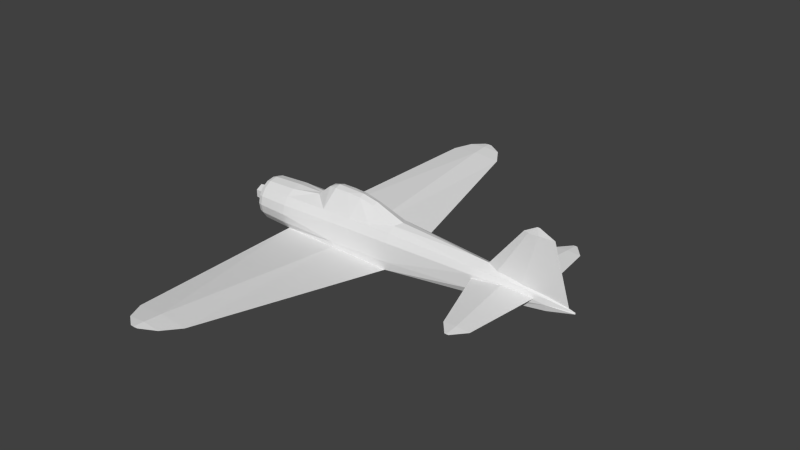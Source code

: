 # Source: a6m_m.blend  (saved by Blender 2.69.0; exported with 4.5.12 LTS)
import bpy
from mathutils import Matrix  # noqa: F401  (used for matrix-valued properties, if any)

bpy.ops.wm.read_factory_settings(use_empty=True)
scene = bpy.context.scene
scene.name = 'Scene'

# ---- collections
col_collection_1 = bpy.data.collections.new('Collection 1'); scene.collection.children.link(col_collection_1)

# ---- materials (node trees are filled in below, after node groups)
mat_material_texture = bpy.data.materials.new('Material Texture')
mat_material_texture.alpha_threshold = 0.0
mat_material_texture.use_transparent_shadow = False
mat_material_texture.roughness = 0.5
mat_material_texture.line_color = (0.0, 0.0, 0.0, 1.0)

# ---- material node trees

# ---- world
world_world = bpy.data.worlds.new('World'); scene.world = world_world
world_world.color = (0.05088, 0.05088, 0.05088)
world_world.use_sun_shadow = False
world_world.sun_shadow_jitter_overblur = 0.0
world_world.cycles.sampling_method = 'NONE'
world_world.cycles.sample_map_resolution = 256

# ---- meshes
me_cylinder_009 = bpy.data.meshes.new('Cylinder.009')
me_cylinder_009.from_pydata([(1.627, 1.353e-06, -5.8), (1.627, 1.356e-06, -5.74), (1.627, 0.004607, -5.757), (1.627, -0.004604, -5.757), (1.452, 1.344e-06, -6.179), (1.452, 0.03305, -5.8), (0.0736, 1.657e-06, -6.603), (0.0736, 0.1005, -5.457), (0.0736, 1.962e-06, -4.334), (1.452, 1.444e-06, -5.433), (0.0736, 0.1045, -4.72), (0.0736, 0.04385, -6.192), (1.452, 0.03436, -5.56), (0.263, 0.09486, -4.835), (0.263, 0.004724, -4.502), (0.263, 0.09468, -4.868), (0.263, 1.891e-06, -4.485), (0.079, -2.027, -5.621), (0.079, -2.348, -5.349), (0.079, 5.224e-07, -5.858), (0.079, 2.027, -5.621), (0.079, 2.348, -5.349), (0.079, -2.348, -5.249), (0.08343, -2.348, -5.299), (0.079, -2.027, -4.975), (0.1076, -2.027, -5.294), (0.079, 7.362e-07, -4.267), (0.1495, 6.115e-07, -5.054), (0.079, 2.348, -5.249), (0.08343, 2.348, -5.299), (0.079, 2.027, -4.975), (0.1076, 2.027, -5.294), (-0.004587, -5.971, -0.2179), (0.004271, -5.971, -0.3168), (-0.004587, -5.971, -0.4179), (-0.00459, 5.971, -0.2179), (0.004267, 5.971, -0.3168), (-0.00459, 5.971, -0.4179), (-0.01344, -5.971, -0.3168), (-0.01345, 5.971, -0.3168), (-0.4393, -0.4837, -2.128), (-0.4393, 0.4837, -2.128), (-0.06202, -5.315, -1.064), (-0.3537, -0.55, -0.605), (-0.06203, 5.315, -1.064), (-0.3537, 0.55, -0.605), (-0.4172, -0.4172, 0.93), (-0.06202, -5.315, 0.3179), (-0.0008157, -5.315, -0.3658), (-0.02411, -5.748, -0.7833), (-0.02411, -5.748, 0.08875), (0.01451, -5.748, -0.3426), (-0.4172, 0.4172, 0.93), (-0.06203, 5.315, 0.3179), (-0.0008189, 5.315, -0.3658), (-0.02411, 5.748, -0.7833), (-0.02411, 5.748, 0.08875), (0.01451, 5.748, -0.3426), (5.96e-07, -4.55e-07, 2.41), (0.12, 0.2078, 1.88), (0.24, -3.963e-07, 1.88), (0.12, -0.2078, 1.88), (-0.12, -0.2078, 1.88), (-0.24, -4.974e-07, 1.88), (-0.12, 0.2078, 1.88), (0.09288, 0.1609, 2.274), (0.1858, -4.113e-07, 2.274), (0.09288, -0.1609, 2.274), (-0.09288, -0.1609, 2.274), (-0.1858, -4.895e-07, 2.274), (-0.09288, 0.1609, 2.274), (5.96e-07, -0.3184, 1.88), (-0.2252, -0.2252, 1.88), (-0.3184, 3.284e-07, 1.88), (0.3184, 3.432e-07, 1.88), (0.2252, -0.2252, 1.88), (1.788e-07, -0.59, 0.93), (-0.2258, -0.5451, 0.93), (-0.5451, -0.2258, 0.93), (0.5451, -0.2258, 0.93), (0.4172, -0.4172, 0.93), (0.2258, -0.5451, 0.93), (5.96e-07, -0.55, 1.72), (-0.2105, -0.5081, 1.72), (-0.3889, -0.3889, 1.72), (-0.5081, -0.2105, 1.72), (0.5081, -0.2105, 1.72), (0.3889, -0.3889, 1.72), (0.2105, -0.5081, 1.72), (6.557e-07, -0.515, 1.83), (-0.1971, -0.4758, 1.83), (-0.3642, -0.3642, 1.83), (-0.4758, -0.1971, 1.83), (0.4758, -0.1971, 1.83), (0.3642, -0.3642, 1.83), (0.1971, -0.4758, 1.83), (-0.4753, -0.1523, -3.453), (0.025, -7.941e-07, -6.755), (-1.132e-06, -0.02373, -6.755), (-0.02373, -2.652e-07, -6.755), (0.5887, -0.09673, 0.21), (0.4313, -0.3889, -0.2), (0.2334, -0.5081, -0.605), (-0.2334, -0.55, -0.605), (0.4313, -0.3889, -1.01), (0.5543, -0.1913, -2.15), (0.4243, -0.3536, -2.15), (0.2296, -0.4619, -2.15), (-0.2296, -0.5, -2.15), (0.3112, -0.2333, -4.32), (0.1652, -0.3049, -4.32), (-0.1792, -0.3049, -4.32), (-0.3252, -0.2333, -4.32), (0.1458, -0.08839, -6.11), (0.01094, -0.1187, -6.11), (-0.1408, -0.08839, -6.11), (0.4583, -0.3338, -1.52), (0.5916, 1.25e-07, -2.266), (0.269, -0.1609, -5.215), (0.1539, -0.2102, -5.215), (-0.1179, -0.2102, -5.215), (-0.233, -0.1609, -5.215), (5.96e-07, 0.3184, 1.88), (-0.2252, 0.2252, 1.88), (0.2252, 0.2252, 1.88), (1.788e-07, 0.59, 0.93), (-0.2258, 0.5451, 0.93), (-0.5451, 0.2258, 0.93), (-0.59, 1.204e-07, 0.93), (0.59, 1.532e-07, 0.93), (0.5451, 0.2258, 0.93), (0.4172, 0.4172, 0.93), (0.2258, 0.5451, 0.93), (5.96e-07, 0.55, 1.72), (-0.2105, 0.5081, 1.72), (-0.3889, 0.3889, 1.72), (-0.5081, 0.2105, 1.72), (-0.55, 3.242e-07, 1.72), (0.55, 3.548e-07, 1.72), (0.5081, 0.2105, 1.72), (0.3889, 0.3889, 1.72), (0.2105, 0.5081, 1.72), (6.557e-07, 0.515, 1.83), (-0.1971, 0.4758, 1.83), (-0.3642, 0.3642, 1.83), (-0.4758, 0.1971, 1.83), (-0.515, 3.474e-07, 1.83), (0.515, 3.761e-07, 1.83), (0.4758, 0.1971, 1.83), (0.3642, 0.3642, 1.83), (0.1971, 0.4758, 1.83), (-0.4753, 0.1523, -3.453), (-1.132e-06, 0.02373, -6.755), (0.5887, 0.09673, 0.21), (0.4313, 0.3889, -0.2), (0.2334, 0.5081, -0.605), (-0.2334, 0.55, -0.605), (0.4313, 0.3889, -1.01), (0.5543, 0.1913, -2.15), (0.4243, 0.3536, -2.15), (0.2296, 0.4619, -2.15), (-0.2296, 0.5, -2.15), (0.443, -4.979e-07, -4.32), (0.3112, 0.2333, -4.32), (0.1652, 0.3049, -4.32), (-0.1792, 0.3049, -4.32), (-0.3252, 0.2333, -4.32), (-0.457, -5.163e-07, -4.32), (0.2032, 3.461e-14, -6.11), (0.1458, 0.08839, -6.11), (0.01094, 0.1187, -6.11), (-0.1408, 0.08839, -6.11), (-0.217, -7.261e-07, -6.11), (0.4583, 0.3338, -1.52), (0.373, -6.085e-07, -5.215), (0.269, 0.1609, -5.215), (0.1539, 0.2102, -5.215), (-0.1179, 0.2102, -5.215), (-0.233, 0.1609, -5.215), (-0.337, -6.212e-07, -5.215), (-0.5819, -0.6595, -0.6011), (-0.5819, 0.6595, -0.6011), (-0.1232, -5.315, -0.3658), (-0.06273, -5.748, -0.3426), (-0.6, 2.671e-07, -2.15), (-0.61, 2.136e-09, -0.2), (-0.1232, 5.315, -0.3658), (-0.06273, 5.748, -0.3426), (0.07457, -2.348, -5.299), (0.05039, -2.027, -5.294), (0.008537, 6.493e-07, -5.054), (0.07457, 2.348, -5.299), (0.05039, 2.027, -5.294), (1.452, -0.03305, -5.8), (0.0736, -0.1005, -5.457), (0.0736, -0.1045, -4.72), (0.0736, -0.04385, -6.192), (1.452, -0.03436, -5.56), (0.263, -0.09486, -4.835), (0.263, -0.004722, -4.502), (0.263, -0.09468, -4.868), (0.9303, -0.1441, -0.3808), (0.9322, -0.1441, -0.7475), (0.9087, -0.1438, -1.111), (0.973, 1.319e-07, -0.3808), (0.9558, 1.25e-07, -1.111), (0.9303, 0.1441, -0.3808), (0.9322, 0.1441, -0.7475), (0.9087, 0.1438, -1.111), (0.888, -0.09304, -0.152), (0.888, 1.183e-07, -0.152), (0.8239, -0.1229, -1.517), (0.5887, 3.012e-08, 0.21), (0.888, 0.09304, -0.152), (0.876, 1.99e-07, -1.506), (0.8239, 0.1229, -1.517)], [], [(10, 13, 15), (4, 6, 5), (8, 14, 13, 10), (14, 12, 13), (15, 13, 12, 5), (14, 16, 9, 12), (8, 16, 14), (26, 25, 27), (26, 24, 25), (192, 26, 30), (190, 26, 192), (26, 31, 30), (51, 49, 42), (48, 42, 43), (57, 44, 55), (52, 185, 127), (61, 67, 68, 62), (66, 58, 67), (62, 68, 69, 63), (63, 69, 70, 64), (69, 58, 70), (67, 58, 68), (59, 65, 66, 60), (60, 66, 67, 61), (70, 58, 65), (64, 70, 65, 59), (76, 82, 83, 77), (77, 83, 84, 46), (46, 84, 85, 78), (78, 85, 137, 128), (129, 138, 86, 79), (79, 86, 87, 80), (81, 88, 82, 76), (80, 87, 88, 81), (82, 89, 90, 83), (83, 90, 91, 84), (84, 91, 92, 85), (85, 92, 146, 137), (138, 147, 93, 86), (86, 93, 94, 87), (88, 95, 89, 82), (87, 94, 95, 88), (122, 123, 73, 74, 124), (154, 207, 157), (153, 213, 154), (118, 109, 110, 119), (119, 110, 111, 120), (112, 96, 167), (9, 197, 3), (99, 172, 171), (101, 80, 81, 102), (102, 81, 76, 103), (102, 103, 108, 107), (103, 43, 40, 108), (47, 50, 51), (118, 113, 168, 174), (110, 107, 108, 111), (167, 96, 184), (151, 41, 166), (167, 184, 151), (175, 176, 164, 163), (152, 99, 171, 170), (109, 118, 174, 162), (125, 126, 134, 133), (127, 128, 137, 136), (129, 130, 139, 138), (130, 131, 140, 139), (132, 125, 133, 141), (131, 132, 141, 140), (133, 134, 143, 142), (134, 135, 144, 143), (135, 136, 145, 144), (136, 137, 146, 145), (138, 139, 148, 147), (139, 140, 149, 148), (141, 133, 142, 150), (140, 141, 150, 149), (95, 71, 89), (212, 153, 130, 129), (212, 210, 153), (154, 157, 155), (106, 105, 116), (155, 160, 161, 156), (12, 2, 5), (109, 105, 106), (176, 177, 165, 164), (156, 126, 125), (156, 45, 52, 126), (99, 115, 172), (115, 121, 179, 172), (98, 114, 115, 99), (177, 178, 166, 165), (170, 177, 176), (154, 155, 132, 131), (153, 154, 131, 130), (155, 156, 125, 132), (175, 174, 168, 169), (164, 165, 161, 160), (165, 166, 41, 161), (151, 184, 41), (9, 2, 12), (2, 4, 5), (97, 152, 170, 169), (97, 99, 152), (163, 162, 174, 175), (126, 52, 135, 134), (47, 46, 180), (52, 54, 53), (46, 185, 180), (46, 78, 185), (128, 127, 185), (52, 45, 54), (96, 40, 184), (41, 186, 44), (27, 19, 31), (41, 181, 186), (44, 45, 41), (128, 185, 78), (52, 127, 136, 135), (181, 184, 185), (192, 30, 191), (188, 189, 17), (19, 192, 20), (19, 17, 189), (189, 24, 26), (199, 198, 197), (195, 200, 198), (195, 194, 200), (200, 193, 197, 198), (15, 5, 7), (10, 15, 7), (7, 5, 6), (3, 0, 2, 1), (19, 190, 192), (3, 193, 4), (0, 4, 2), (193, 194, 6), (31, 19, 20), (51, 33, 49), (120, 111, 112, 121), (57, 55, 36), (92, 73, 146), (90, 71, 72, 91), (91, 72, 73, 92), (142, 143, 122), (150, 142, 122), (143, 144, 123, 122), (145, 146, 73), (97, 113, 114, 98), (89, 71, 90), (94, 75, 71, 95), (93, 74, 75, 94), (68, 58, 69), (144, 145, 73, 123), (52, 181, 185), (39, 56, 35), (96, 112, 40), (101, 102, 104), (48, 51, 42), (40, 42, 182), (54, 45, 44), (104, 102, 107, 106), (121, 112, 167, 179), (109, 106, 107, 110), (49, 38, 183), (183, 50, 47), (38, 34, 33, 32), (49, 34, 38), (50, 32, 33), (40, 182, 180), (53, 57, 56), (212, 129, 79, 100), (114, 120, 121, 115), (53, 181, 52), (184, 181, 41), (171, 172, 179, 178), (54, 44, 57), (184, 40, 180), (44, 186, 187), (187, 53, 56), (56, 36, 35), (44, 187, 55), (55, 39, 37), (37, 39, 35, 36), (180, 185, 184), (46, 48, 43), (100, 79, 80, 101), (25, 17, 19), (188, 22, 24), (189, 188, 24), (26, 27, 31), (190, 189, 26), (191, 20, 192), (25, 23, 17), (24, 22, 23), (24, 23, 25), (191, 30, 28), (188, 17, 18), (30, 29, 28), (21, 191, 28, 29), (31, 20, 29), (20, 21, 29), (19, 189, 190), (9, 1, 2), (18, 23, 22, 188), (4, 193, 6), (199, 197, 9, 16), (9, 3, 1), (196, 6, 194), (0, 3, 4), (197, 193, 3), (8, 199, 16), (8, 195, 198, 199), (200, 194, 193), (11, 7, 6), (182, 47, 180), (182, 183, 47), (191, 21, 20), (30, 31, 29), (27, 25, 19), (17, 23, 18), (187, 56, 39), (55, 187, 39), (36, 55, 37), (42, 49, 183), (186, 53, 187), (50, 33, 51), (178, 179, 167, 166), (166, 167, 151), (157, 208, 173), (157, 207, 208), (205, 215, 208), (206, 213, 204), (204, 205, 207), (42, 40, 43), (186, 181, 53), (201, 202, 204), (212, 100, 210), (204, 202, 205), (206, 204, 207), (159, 173, 158), (202, 203, 205), (173, 159, 157), (201, 204, 209), (158, 117, 162, 163), (105, 109, 162, 117), (207, 205, 208), (205, 203, 211), (215, 205, 214), (211, 214, 205), (157, 159, 160, 155), (149, 150, 122, 124), (210, 209, 204), (208, 215, 173), (158, 214, 117), (105, 117, 214), (214, 211, 105), (105, 211, 116), (214, 158, 215), (203, 116, 211), (209, 210, 100), (158, 173, 215), (154, 213, 206), (213, 153, 210), (111, 108, 40, 112), (210, 204, 213), (104, 116, 203), (104, 203, 202), (154, 206, 207), (116, 104, 106), (65, 58, 66), (101, 202, 201), (156, 161, 41, 45), (42, 183, 182), (101, 201, 209), (100, 101, 209), (101, 104, 202), (56, 57, 36), (183, 38, 50), (53, 54, 57), (38, 32, 50), (47, 51, 48), (33, 34, 49), (46, 47, 48), (113, 97, 168), (169, 168, 97), (113, 118, 119, 114), (97, 98, 99), (114, 119, 120), (103, 76, 77), (170, 171, 178, 177), (103, 77, 46, 43), (169, 170, 176, 175), (163, 164, 160, 159), (163, 159, 158), (72, 71, 75, 74, 73), (148, 149, 124, 74), (147, 148, 74), (147, 74, 93)])
_uv = me_cylinder_009.uv_layers.new(name='UVMap')
_uv.uv.foreach_set('vector', [0.5647, 0.7249, 0.5573, 0.7371, 0.5551, 0.7371, 0.4702, 0.8141, 0.4427, 0.7249, 0.4948, 0.8141, 0.5897, 0.7249, 0.5788, 0.7371, 0.5573, 0.7371, 0.5647, 0.7249, 0.5788, 0.7371, 0.5103, 0.8141, 0.5573, 0.7371, 0.5551, 0.7371, 0.5573, 0.7371, 0.5103, 0.8141, 0.4948, 0.8141, 0.5788, 0.7371, 0.5799, 0.7371, 0.5185, 0.8141, 0.5103, 0.8141, 0.8377, 0.8936, 0.8474, 0.9058, 0.8486, 0.9058, 0.8376, 0.3686, 0.7061, 0.302, 0.8376, 0.3176, 0.8376, 0.3686, 0.7061, 0.3227, 0.7061, 0.302, 0.1785, 0.3025, 0.3093, 0.3688, 0.1785, 0.3232, 0.3093, 0.3181, 0.3093, 0.3688, 0.1785, 0.3025, 0.8376, 0.3686, 0.9691, 0.302, 0.9691, 0.3227, 0.2126, 0.1903, 0.2126, 0.1638, 0.2386, 0.147, 0.2386, 0.1889, 0.2386, 0.147, 0.5247, 0.1745, 0.9028, 0.1903, 0.8768, 0.147, 0.9028, 0.1638, 0.5327, 0.5423, 0.5577, 0.4744, 0.5442, 0.5423, 0.3929, 0.9718, 0.3662, 0.97, 0.3662, 0.9574, 0.3929, 0.9556, 0.3662, 0.9763, 0.357, 0.9637, 0.3662, 0.97, 0.3929, 0.9556, 0.3662, 0.9574, 0.3662, 0.9512, 0.3929, 0.9475, 0.3929, 0.9475, 0.3662, 0.9512, 0.3662, 0.9574, 0.3929, 0.9556, 0.3662, 0.9512, 0.357, 0.9637, 0.3662, 0.9574, 0.3662, 0.97, 0.357, 0.9637, 0.3662, 0.9574, 0.3929, 0.9718, 0.3662, 0.97, 0.3662, 0.9763, 0.3929, 0.98, 0.3929, 0.98, 0.3662, 0.9763, 0.3662, 0.97, 0.3929, 0.9718, 0.3662, 0.9574, 0.357, 0.9637, 0.3662, 0.97, 0.3929, 0.9556, 0.3662, 0.9574, 0.3662, 0.97, 0.3929, 0.9718, 0.253, 0.9508, 0.2019, 0.9508, 0.2019, 0.9372, 0.253, 0.9362, 0.253, 0.9362, 0.2019, 0.9372, 0.2019, 0.9256, 0.253, 0.9238, 0.253, 0.9238, 0.2019, 0.9256, 0.2019, 0.9179, 0.253, 0.9155, 0.253, 0.9155, 0.2019, 0.9179, 0.2019, 0.9152, 0.253, 0.9126, 0.253, 0.989, 0.2019, 0.9864, 0.2019, 0.9837, 0.253, 0.9861, 0.253, 0.9861, 0.2019, 0.9837, 0.2019, 0.976, 0.253, 0.9778, 0.253, 0.9654, 0.2019, 0.9645, 0.2019, 0.9508, 0.253, 0.9508, 0.253, 0.9778, 0.2019, 0.976, 0.2019, 0.9645, 0.253, 0.9654, 0.2019, 0.9508, 0.1948, 0.9508, 0.1948, 0.9381, 0.2019, 0.9372, 0.2019, 0.9372, 0.1948, 0.9381, 0.1948, 0.9272, 0.2019, 0.9256, 0.2019, 0.9256, 0.1948, 0.9272, 0.1948, 0.92, 0.2019, 0.9179, 0.2019, 0.9179, 0.1948, 0.92, 0.1948, 0.9175, 0.2019, 0.9152, 0.2019, 0.9864, 0.1948, 0.9842, 0.1948, 0.9816, 0.2019, 0.9837, 0.2019, 0.9837, 0.1948, 0.9816, 0.1948, 0.9744, 0.2019, 0.976, 0.2019, 0.9645, 0.1948, 0.9636, 0.1948, 0.9508, 0.2019, 0.9508, 0.2019, 0.976, 0.1948, 0.9744, 0.1948, 0.9636, 0.2019, 0.9645, 0.4061, 0.7964, 0.3952, 0.7701, 0.3689, 0.7592, 0.3689, 0.8336, 0.3952, 0.8227, 0.03059, 0.6641, 0.06127, 0.6922, 0.07598, 0.6641, 0.007615, 0.673, 0.0279, 0.6897, 0.03059, 0.6641, 0.8947, 0.9062, 0.8368, 0.9089, 0.8368, 0.8995, 0.8947, 0.8988, 0.8947, 0.8988, 0.8368, 0.8995, 0.8368, 0.8772, 0.8947, 0.8812, 0.8368, 0.8677, 0.7806, 0.858, 0.8368, 0.8592, 0.9088, 0.9828, 0.917, 0.9828, 0.9299, 0.9941, 0.4329, 0.7186, 0.4747, 0.706, 0.4747, 0.711, 0.5699, 0.9167, 0.4967, 0.9158, 0.4967, 0.9034, 0.5962, 0.9039, 0.5962, 0.9039, 0.4967, 0.9034, 0.4967, 0.8888, 0.5962, 0.8737, 0.5962, 0.9039, 0.5962, 0.8737, 0.6962, 0.8739, 0.6962, 0.9037, 0.5962, 0.8737, 0.5962, 0.8659, 0.6948, 0.8603, 0.6962, 0.8739, 0.2386, 0.23, 0.2126, 0.2162, 0.2126, 0.1903, 0.8947, 0.9062, 0.9527, 0.8982, 0.9527, 0.902, 0.8947, 0.9129, 0.8368, 0.8995, 0.6962, 0.9037, 0.6962, 0.8739, 0.8368, 0.8772, 0.8368, 0.8592, 0.7806, 0.858, 0.6962, 0.8499, 0.6468, 0.6893, 0.7326, 0.6917, 0.5906, 0.699, 0.5906, 0.6905, 0.7312, 0.6812, 0.6468, 0.6893, 0.5327, 0.7375, 0.5327, 0.7301, 0.5906, 0.7308, 0.5906, 0.7403, 0.4329, 0.7201, 0.4329, 0.7186, 0.4747, 0.711, 0.4747, 0.7208, 0.8368, 0.9089, 0.8947, 0.9062, 0.8947, 0.9129, 0.8368, 0.9175, 0.2664, 0.9506, 0.2664, 0.936, 0.3176, 0.937, 0.3176, 0.9506, 0.2664, 0.9153, 0.2664, 0.9124, 0.3176, 0.915, 0.3176, 0.9177, 0.2664, 0.9888, 0.2664, 0.9859, 0.3176, 0.9835, 0.3176, 0.9862, 0.2664, 0.9859, 0.2664, 0.9776, 0.3176, 0.9758, 0.3176, 0.9835, 0.2664, 0.9652, 0.2664, 0.9506, 0.3176, 0.9506, 0.3176, 0.9643, 0.2664, 0.9776, 0.2664, 0.9652, 0.3176, 0.9643, 0.3176, 0.9758, 0.3176, 0.9506, 0.3176, 0.937, 0.3247, 0.9379, 0.3247, 0.9506, 0.3176, 0.937, 0.3176, 0.9254, 0.3247, 0.927, 0.3247, 0.9379, 0.3176, 0.9254, 0.3176, 0.9177, 0.3247, 0.9198, 0.3247, 0.927, 0.3176, 0.9177, 0.3176, 0.915, 0.3247, 0.9173, 0.3247, 0.9198, 0.3176, 0.9862, 0.3176, 0.9835, 0.3247, 0.9814, 0.3247, 0.984, 0.3176, 0.9835, 0.3176, 0.9758, 0.3247, 0.9742, 0.3247, 0.9814, 0.3176, 0.9643, 0.3176, 0.9506, 0.3247, 0.9506, 0.3247, 0.9634, 0.3176, 0.9758, 0.3176, 0.9643, 0.3247, 0.9634, 0.3247, 0.9742, 0.1948, 0.9636, 0.1915, 0.9508, 0.1948, 0.9508, 0.884, 0.7582, 0.884, 0.7582, 0.9307, 0.7554, 0.9307, 0.7583, 0.007615, 0.673, 0.0279, 0.6897, 0.007615, 0.673, 0.8575, 0.748, 0.805, 0.748, 0.8313, 0.7352, 0.6962, 0.9163, 0.6962, 0.9247, 0.6554, 0.9185, 0.8313, 0.7352, 0.7312, 0.735, 0.7312, 0.7052, 0.8313, 0.705, 0.5103, 0.8141, 0.4975, 0.8255, 0.4948, 0.8141, 0.8368, 0.9089, 0.6962, 0.9247, 0.6962, 0.9163, 0.5327, 0.7301, 0.5327, 0.7125, 0.5906, 0.7085, 0.5906, 0.7308, 0.8313, 0.705, 0.9307, 0.7055, 0.9307, 0.7201, 0.8313, 0.705, 0.8313, 0.6972, 0.9307, 0.6931, 0.9307, 0.7055, 0.9945, 0.8873, 0.9527, 0.8797, 0.9527, 0.8747, 0.9527, 0.8797, 0.8947, 0.8737, 0.8947, 0.867, 0.9527, 0.8747, 0.9945, 0.8888, 0.9527, 0.8895, 0.9527, 0.8797, 0.9945, 0.8873, 0.5327, 0.7125, 0.5327, 0.705, 0.5906, 0.699, 0.5906, 0.7085, 0.4747, 0.7208, 0.5327, 0.7125, 0.5327, 0.7301, 0.8575, 0.748, 0.8313, 0.7352, 0.9307, 0.7347, 0.9307, 0.7471, 0.884, 0.7582, 0.8575, 0.748, 0.9307, 0.7471, 0.9307, 0.7554, 0.8313, 0.7352, 0.8313, 0.705, 0.9307, 0.7201, 0.9307, 0.7347, 0.5327, 0.7375, 0.5327, 0.7443, 0.4747, 0.7333, 0.4747, 0.7295, 0.5906, 0.7308, 0.5906, 0.7085, 0.7312, 0.7052, 0.7312, 0.735, 0.5906, 0.7085, 0.5906, 0.699, 0.7326, 0.6917, 0.7312, 0.7052, 0.6468, 0.6893, 0.7312, 0.6812, 0.7326, 0.6917, 0.5185, 0.8141, 0.4975, 0.8255, 0.5103, 0.8141, 0.4975, 0.8255, 0.4702, 0.8141, 0.4948, 0.8141, 0.4329, 0.7217, 0.4329, 0.7201, 0.4747, 0.7208, 0.4747, 0.7295, 0.9945, 0.8904, 0.9945, 0.8873, 0.9945, 0.8888, 0.5906, 0.7403, 0.5906, 0.7488, 0.5327, 0.7443, 0.5327, 0.7375, 0.2664, 0.936, 0.2664, 0.9236, 0.3176, 0.9254, 0.3176, 0.937, 0.8771, 0.5055, 0.5828, 0.5423, 0.5974, 0.4503, 0.5827, 0.2667, 0.8768, 0.1889, 0.8768, 0.23, 0.5828, 0.5423, 0.5577, 0.4744, 0.5974, 0.4503, 0.5828, 0.5423, 0.5713, 0.5423, 0.5577, 0.4744, 0.5577, 0.5423, 0.5442, 0.5423, 0.5577, 0.4744, 0.5827, 0.2667, 0.5907, 0.1745, 0.8768, 0.1889, 0.7806, 0.858, 0.6948, 0.8603, 0.6962, 0.8499, 0.5287, 0.3586, 0.2384, 0.4645, 0.2384, 0.4225, 0.8376, 0.3176, 0.8376, 0.2654, 0.9691, 0.302, 0.5287, 0.3586, 0.5181, 0.4503, 0.2384, 0.4645, 0.8768, 0.147, 0.5907, 0.1745, 0.5867, 0.08312, 0.5577, 0.5423, 0.5577, 0.4744, 0.5713, 0.5423, 0.2664, 0.9236, 0.2664, 0.9153, 0.3176, 0.9177, 0.3176, 0.9254, 0.5181, 0.4503, 0.5577, 0.3573, 0.5577, 0.4744, 0.1785, 0.3025, 0.1785, 0.3232, 0.1578, 0.3023, 0.4607, 0.3023, 0.44, 0.3025, 0.44, 0.2815, 0.3093, 0.2662, 0.1785, 0.3025, 0.1785, 0.2815, 0.3093, 0.2662, 0.44, 0.2815, 0.44, 0.3025, 0.44, 0.3025, 0.44, 0.3232, 0.3093, 0.3688, 0.8486, 0.9058, 0.8701, 0.9058, 0.917, 0.9828, 0.8626, 0.8936, 0.8723, 0.9058, 0.8701, 0.9058, 0.8626, 0.8936, 0.9104, 0.8936, 0.8723, 0.9058, 0.8723, 0.9058, 0.9326, 0.9828, 0.917, 0.9828, 0.8701, 0.9058, 0.5551, 0.7371, 0.4948, 0.8141, 0.517, 0.7249, 0.5647, 0.7249, 0.5551, 0.7371, 0.517, 0.7249, 0.517, 0.7249, 0.4948, 0.8141, 0.4427, 0.7249, 0.9299, 0.9941, 0.9326, 0.9941, 0.9299, 0.9941, 0.9288, 0.9941, 0.3093, 0.2662, 0.3093, 0.3181, 0.1785, 0.3025, 0.9299, 0.9941, 0.9326, 0.9828, 0.9571, 0.9828, 0.4948, 0.8255, 0.4702, 0.8141, 0.4975, 0.8255, 0.9326, 0.9828, 0.9104, 0.8936, 0.9846, 0.8936, 0.9691, 0.302, 0.8376, 0.2654, 0.9691, 0.2808, 0.2126, 0.1903, 0.1992, 0.1918, 0.2126, 0.1638, 0.8947, 0.8812, 0.8368, 0.8772, 0.8368, 0.8677, 0.8947, 0.8737, 0.9028, 0.1903, 0.9028, 0.1638, 0.9162, 0.1918, 0.1948, 0.92, 0.1915, 0.9302, 0.1948, 0.9175, 0.1948, 0.9381, 0.1915, 0.9508, 0.1915, 0.9362, 0.1948, 0.9272, 0.1948, 0.9272, 0.1915, 0.9362, 0.1915, 0.9302, 0.1948, 0.92, 0.3247, 0.9506, 0.3247, 0.9379, 0.3279, 0.9506, 0.3247, 0.9634, 0.3247, 0.9506, 0.3279, 0.9506, 0.3247, 0.9379, 0.3247, 0.927, 0.3279, 0.936, 0.3279, 0.9506, 0.3247, 0.9198, 0.3247, 0.9173, 0.3279, 0.93, 0.9945, 0.8904, 0.9527, 0.8982, 0.9527, 0.8895, 0.9945, 0.8888, 0.1948, 0.9508, 0.1915, 0.9508, 0.1948, 0.9381, 0.1948, 0.9744, 0.1915, 0.9654, 0.1915, 0.9508, 0.1948, 0.9636, 0.1948, 0.9816, 0.1915, 0.9714, 0.1915, 0.9654, 0.1948, 0.9744, 0.3662, 0.9574, 0.357, 0.9637, 0.3662, 0.9512, 0.3247, 0.927, 0.3247, 0.9198, 0.3279, 0.93, 0.3279, 0.936, 0.5327, 0.5423, 0.5181, 0.4503, 0.5577, 0.4744, 0.1989, 0.4674, 0.2124, 0.4918, 0.1989, 0.4733, 0.7806, 0.858, 0.8368, 0.8677, 0.6948, 0.8603, 0.5699, 0.9167, 0.5962, 0.9039, 0.6224, 0.9167, 0.2386, 0.1889, 0.2126, 0.1903, 0.2386, 0.147, 0.5868, 0.3586, 0.8771, 0.4225, 0.8771, 0.4645, 0.8768, 0.1889, 0.5907, 0.1745, 0.8768, 0.147, 0.6224, 0.9167, 0.5962, 0.9039, 0.6962, 0.9037, 0.6962, 0.9163, 0.8947, 0.8737, 0.8368, 0.8677, 0.8368, 0.8592, 0.8947, 0.867, 0.8368, 0.9089, 0.6962, 0.9163, 0.6962, 0.9037, 0.8368, 0.8995, 0.9031, 0.4394, 0.9165, 0.4674, 0.9031, 0.4659, 0.9031, 0.4659, 0.9031, 0.4918, 0.8771, 0.5055, 0.1992, 0.1918, 0.1992, 0.1858, 0.1992, 0.1918, 0.1992, 0.1978, 0.9031, 0.4394, 0.9165, 0.4613, 0.9165, 0.4674, 0.2126, 0.2162, 0.1992, 0.1978, 0.1992, 0.1918, 0.5868, 0.3586, 0.8771, 0.4645, 0.5974, 0.4503, 0.8768, 0.23, 0.9028, 0.1903, 0.9028, 0.2162, 0.5434, 0.9269, 0.4967, 0.927, 0.4967, 0.9241, 0.5434, 0.9269, 0.9527, 0.8895, 0.8947, 0.8812, 0.8947, 0.8737, 0.9527, 0.8797, 0.2384, 0.5055, 0.5181, 0.4503, 0.5327, 0.5423, 0.5577, 0.3573, 0.5181, 0.4503, 0.5287, 0.3586, 0.4747, 0.711, 0.4747, 0.706, 0.5327, 0.6983, 0.5327, 0.705, 0.8768, 0.1889, 0.8768, 0.147, 0.9028, 0.1903, 0.5577, 0.3573, 0.5868, 0.3586, 0.5974, 0.4503, 0.2384, 0.4225, 0.2384, 0.4645, 0.2124, 0.4658, 0.2124, 0.4658, 0.2384, 0.5055, 0.2124, 0.4918, 0.9028, 0.2162, 0.9162, 0.1918, 0.9162, 0.1978, 0.2384, 0.4225, 0.2124, 0.4658, 0.2124, 0.4394, 0.2124, 0.4394, 0.1989, 0.4674, 0.1989, 0.4613, 0.9162, 0.1858, 0.9162, 0.1918, 0.9162, 0.1978, 0.9162, 0.1918, 0.5974, 0.4503, 0.5577, 0.4744, 0.5577, 0.3573, 0.5327, 0.2667, 0.2386, 0.1889, 0.5247, 0.1745, 0.5434, 0.9269, 0.4967, 0.9241, 0.4967, 0.9158, 0.5699, 0.9167, 0.7061, 0.302, 0.7061, 0.2808, 0.8376, 0.2654, 0.4607, 0.3023, 0.4607, 0.3055, 0.44, 0.3232, 0.44, 0.3025, 0.4607, 0.3023, 0.44, 0.3232, 0.8376, 0.3686, 0.8376, 0.3176, 0.9691, 0.302, 0.3093, 0.3181, 0.44, 0.3025, 0.3093, 0.3688, 0.1578, 0.3023, 0.1785, 0.2815, 0.1785, 0.3025, 0.7061, 0.302, 0.6852, 0.3017, 0.7061, 0.2808, 0.7061, 0.3227, 0.6852, 0.3049, 0.6852, 0.3017, 0.7061, 0.3227, 0.6852, 0.3017, 0.7061, 0.302, 0.1578, 0.3023, 0.1785, 0.3232, 0.1578, 0.3055, 0.4607, 0.3023, 0.44, 0.2815, 0.4607, 0.299, 0.9691, 0.3227, 0.9899, 0.3017, 0.9899, 0.3049, 0.9899, 0.2984, 0.9899, 0.3017, 0.9899, 0.3049, 0.9899, 0.3017, 0.9691, 0.302, 0.9691, 0.2808, 0.9899, 0.3017, 0.9691, 0.2808, 0.9899, 0.2984, 0.9899, 0.3017, 0.3093, 0.2662, 0.44, 0.3025, 0.3093, 0.3181, 0.5185, 0.8141, 0.4986, 0.8255, 0.4975, 0.8255, 0.6852, 0.2984, 0.6852, 0.3017, 0.6852, 0.3049, 0.6852, 0.3017, 0.9571, 0.9828, 0.9326, 0.9828, 0.9846, 0.8936, 0.8486, 0.9058, 0.917, 0.9828, 0.9088, 0.9828, 0.8474, 0.9058, 0.9088, 0.9828, 0.9299, 0.9941, 0.9288, 0.9941, 0.958, 0.8936, 0.9846, 0.8936, 0.9104, 0.8936, 0.9326, 0.9941, 0.9299, 0.9941, 0.9571, 0.9828, 0.917, 0.9828, 0.9326, 0.9828, 0.9299, 0.9941, 0.8377, 0.8936, 0.8486, 0.9058, 0.8474, 0.9058, 0.8377, 0.8936, 0.8626, 0.8936, 0.8701, 0.9058, 0.8486, 0.9058, 0.8723, 0.9058, 0.9104, 0.8936, 0.9326, 0.9828, 0.4694, 0.7249, 0.517, 0.7249, 0.4427, 0.7249, 0.8771, 0.4645, 0.8771, 0.5055, 0.5974, 0.4503, 0.8771, 0.4645, 0.9031, 0.4659, 0.8771, 0.5055, 0.1578, 0.3023, 0.1578, 0.299, 0.1785, 0.2815, 0.9691, 0.3227, 0.9691, 0.302, 0.9899, 0.3017, 0.8376, 0.3176, 0.7061, 0.302, 0.8376, 0.2654, 0.7061, 0.2808, 0.6852, 0.3017, 0.6852, 0.2984, 0.2124, 0.4658, 0.2124, 0.4918, 0.1989, 0.4674, 0.2124, 0.4394, 0.2124, 0.4658, 0.1989, 0.4674, 0.9162, 0.1918, 0.9028, 0.1638, 0.9162, 0.1858, 0.8771, 0.4225, 0.9031, 0.4394, 0.9031, 0.4659, 0.2384, 0.4645, 0.2384, 0.5055, 0.2124, 0.4658, 0.2126, 0.2162, 0.1992, 0.1918, 0.2126, 0.1903, 0.5327, 0.705, 0.5327, 0.6983, 0.5906, 0.6905, 0.5906, 0.699, 0.5906, 0.699, 0.5906, 0.6905, 0.6468, 0.6893, 0.07598, 0.6641, 0.08162, 0.6909, 0.1046, 0.6657, 0.07598, 0.6641, 0.06127, 0.6922, 0.08162, 0.6909, 0.08162, 0.6935, 0.1044, 0.6861, 0.08162, 0.6909, 0.04072, 0.6921, 0.0279, 0.6897, 0.04072, 0.6945, 0.04072, 0.6945, 0.08162, 0.6935, 0.06127, 0.6922, 0.2386, 0.147, 0.5287, 0.08312, 0.5247, 0.1745, 0.2384, 0.4645, 0.5181, 0.4503, 0.2384, 0.5055, 0.04072, 0.6921, 0.06127, 0.6922, 0.04072, 0.6945, 0.007615, 0.673, 0.007615, 0.673, 0.0279, 0.6897, 0.04072, 0.6945, 0.06127, 0.6922, 0.08162, 0.6935, 0.04072, 0.6921, 0.04072, 0.6945, 0.06127, 0.6922, 0.7312, 0.7476, 0.772, 0.7498, 0.7312, 0.756, 0.06127, 0.6922, 0.08162, 0.6909, 0.08162, 0.6935, 0.772, 0.7498, 0.7312, 0.7476, 0.805, 0.748, 0.04072, 0.6921, 0.04072, 0.6945, 0.0279, 0.6897, 0.7312, 0.756, 0.7237, 0.7584, 0.5906, 0.7488, 0.5906, 0.7403, 0.6962, 0.9247, 0.8368, 0.9089, 0.8368, 0.9175, 0.7037, 0.9271, 0.06127, 0.6922, 0.08162, 0.6935, 0.08162, 0.6909, 0.08162, 0.6935, 0.08162, 0.6909, 0.1044, 0.6861, 0.1044, 0.6861, 0.08162, 0.6935, 0.1038, 0.6891, 0.1044, 0.6861, 0.1038, 0.6891, 0.08162, 0.6935, 0.805, 0.748, 0.7312, 0.7476, 0.7312, 0.735, 0.8313, 0.7352, 0.3247, 0.9742, 0.3247, 0.9634, 0.3279, 0.9506, 0.3279, 0.9652, 0.0279, 0.6897, 0.0279, 0.6897, 0.04072, 0.6945, 0.08162, 0.6909, 0.1044, 0.6861, 0.1046, 0.6657, 0.1399, 0.671, 0.1038, 0.6891, 0.1463, 0.6731, 0.1399, 0.671, 0.1463, 0.6731, 0.1038, 0.6891, 0.1038, 0.6891, 0.1044, 0.6861, 0.1399, 0.671, 0.1399, 0.671, 0.1044, 0.6861, 0.1046, 0.6657, 0.1038, 0.6891, 0.1399, 0.671, 0.1044, 0.6861, 0.08162, 0.6909, 0.1046, 0.6657, 0.1044, 0.6861, 0.0279, 0.6897, 0.0279, 0.6897, 0.007615, 0.673, 0.1399, 0.671, 0.1046, 0.6657, 0.1044, 0.6861, 0.03059, 0.6641, 0.0279, 0.6897, 0.04072, 0.6921, 0.0279, 0.6897, 0.007615, 0.673, 0.0279, 0.6897, 0.8368, 0.8772, 0.6962, 0.8739, 0.6948, 0.8603, 0.8368, 0.8677, 0.0279, 0.6897, 0.04072, 0.6945, 0.0279, 0.6897, 0.07598, 0.6641, 0.1046, 0.6657, 0.08162, 0.6909, 0.07598, 0.6641, 0.08162, 0.6909, 0.06127, 0.6922, 0.03059, 0.6641, 0.04072, 0.6921, 0.06127, 0.6922, 0.6554, 0.9185, 0.6224, 0.9167, 0.6962, 0.9163, 0.3662, 0.97, 0.357, 0.9637, 0.3662, 0.9763, 0.03059, 0.6641, 0.06127, 0.6922, 0.04072, 0.6921, 0.8313, 0.705, 0.7312, 0.7052, 0.7326, 0.6917, 0.8313, 0.6972, 0.8771, 0.4225, 0.9031, 0.4659, 0.8771, 0.4645, 0.03059, 0.6641, 0.04072, 0.6921, 0.0279, 0.6897, 0.007615, 0.673, 0.03059, 0.6641, 0.0279, 0.6897, 0.03059, 0.6641, 0.07598, 0.6641, 0.06127, 0.6922, 0.9028, 0.2162, 0.9028, 0.1903, 0.9162, 0.1918, 0.9031, 0.4659, 0.9165, 0.4674, 0.9031, 0.4918, 0.8768, 0.23, 0.8768, 0.1889, 0.9028, 0.1903, 0.9165, 0.4674, 0.9165, 0.4733, 0.9031, 0.4918, 0.2386, 0.23, 0.2126, 0.1903, 0.2386, 0.1889, 0.1992, 0.1918, 0.1992, 0.1858, 0.2126, 0.1638, 0.5327, 0.2667, 0.2386, 0.23, 0.2386, 0.1889, 0.9527, 0.8982, 0.9945, 0.8904, 0.9527, 0.902, 0.4747, 0.7295, 0.4747, 0.7333, 0.4329, 0.7217, 0.9527, 0.8982, 0.8947, 0.9062, 0.8947, 0.8988, 0.9527, 0.8895, 0.9945, 0.8904, 0.9945, 0.8888, 0.9945, 0.8873, 0.9527, 0.8895, 0.8947, 0.8988, 0.8947, 0.8812, 0.5962, 0.8737, 0.4967, 0.8888, 0.4967, 0.8742, 0.4747, 0.7208, 0.4747, 0.711, 0.5327, 0.705, 0.5327, 0.7125, 0.5962, 0.8737, 0.4967, 0.8742, 0.4967, 0.8618, 0.5962, 0.8659, 0.4747, 0.7295, 0.4747, 0.7208, 0.5327, 0.7301, 0.5327, 0.7375, 0.5906, 0.7403, 0.5906, 0.7308, 0.7312, 0.735, 0.7312, 0.7476, 0.5906, 0.7403, 0.7312, 0.7476, 0.7312, 0.756, 0.3426, 0.7701, 0.3317, 0.7964, 0.3426, 0.8227, 0.3689, 0.8336, 0.3689, 0.7592, 0.3247, 0.9814, 0.3247, 0.9742, 0.3279, 0.9652, 0.3279, 0.9713, 0.3247, 0.984, 0.3247, 0.9814, 0.3279, 0.9713, 0.1948, 0.9842, 0.1915, 0.9714, 0.1948, 0.9816])
me_cylinder_009.materials.append(mat_material_texture)
me_cylinder_009.use_remesh_preserve_volume = False
me_cylinder_009.use_remesh_preserve_attributes = False
me_cylinder_009.use_mirror_vertex_groups = False
me_cylinder_009.update()

# ---- objects
ob_fuselage_solid = bpy.data.objects.new('Fuselage Solid', me_cylinder_009)

# ---- transforms, parenting, visibility, modifiers, constraints
ob_fuselage_solid.location = (-1.416e-07, 1.11e-15, -7.451e-09)
ob_fuselage_solid.rotation_euler = (-1.344e-07, 4.712, 0.0)
ob_fuselage_solid.lineart.crease_threshold = 0.0

# ---- collection membership
col_collection_1.objects.link(ob_fuselage_solid)

# ---- scene / render settings (as saved in the file)
scene.frame_start = 1; scene.frame_end = 250; scene.frame_set(1)
scene.render.engine = 'BLENDER_EEVEE_NEXT'
scene.render.image_settings.compression = 90
scene.render.resolution_percentage = 50
scene.render.dither_intensity = 0.0
scene.cycles.use_denoising = False
scene.cycles.samples = 10
scene.cycles.sampling_pattern = 'TABULATED_SOBOL'
scene.cycles.light_sampling_threshold = 0.0
scene.cycles.use_adaptive_sampling = False
scene.cycles.use_light_tree = False
scene.cycles.blur_glossy = 0.0
scene.cycles.volume_bounces = 1
scene.cycles.pixel_filter_type = 'GAUSSIAN'
scene.cycles.sample_clamp_indirect = 0.0
scene.view_settings.view_transform = 'Standard'
bpy.context.view_layer.update()

# ---- added for rendering (the .blend has no active camera and no usable light): camera, sun
cam_auto = bpy.data.cameras.new('AutoCamera')
cam_auto.lens = 50.0
cam_auto.sensor_width = 36.0
cam_auto.clip_end = 1000.0
ob_auto_camera = bpy.data.objects.new('AutoCamera', cam_auto)
scene.collection.objects.link(ob_auto_camera)
ob_auto_camera.location = (16.2536, -16.8973, 11.7731)
ob_auto_camera.rotation_euler = (1.09748, -7.21219e-08, 0.694738)
scene.camera = ob_auto_camera
light_auto_sun = bpy.data.lights.new('AutoSun', 'SUN')
light_auto_sun.energy = 3.0
light_auto_sun.angle = 0.0523599
ob_auto_sun = bpy.data.objects.new('AutoSun', light_auto_sun)
scene.collection.objects.link(ob_auto_sun)
ob_auto_sun.rotation_euler = (0.872665, 0.174533, 0.523599)
bpy.context.view_layer.update()
